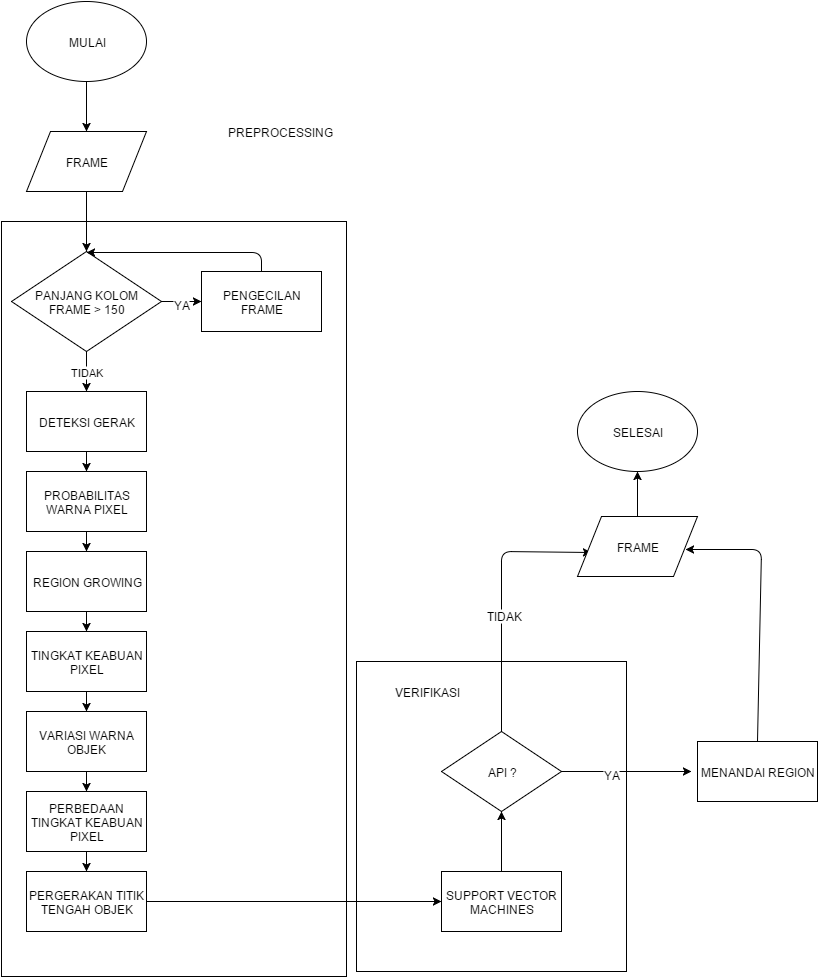

The diagram above was exported from draw.io. Its source (the exported page's mxGraphModel, read from the mxfile embedded in the PNG):
<mxGraphModel dx="880" dy="1675" grid="1" gridSize="10" guides="1" tooltips="1" connect="1" arrows="1" fold="1" page="1" pageScale="1" pageWidth="826" pageHeight="1169" background="#ffffff" math="0">
  <root>
    <mxCell id="0" />
    <mxCell id="1" parent="0" />
    <mxCell id="4d3d05532bdfb112-25" value="" style="whiteSpace=wrap;html=1;" vertex="1" parent="1">
      <mxGeometry x="545" y="600" width="270" height="310" as="geometry" />
    </mxCell>
    <mxCell id="4d3d05532bdfb112-19" value="" style="whiteSpace=wrap;html=1;" vertex="1" parent="1">
      <mxGeometry x="190" y="160" width="345" height="755" as="geometry" />
    </mxCell>
    <mxCell id="4d3d05532bdfb112-1" value="FRAME" style="shape=parallelogram;whiteSpace=wrap;html=1;" vertex="1" parent="1">
      <mxGeometry x="215" y="70" width="120" height="60" as="geometry" />
    </mxCell>
    <mxCell id="4d3d05532bdfb112-2" value="DETEKSI GERAK" style="whiteSpace=wrap;html=1;" vertex="1" parent="1">
      <mxGeometry x="215" y="330" width="120" height="60" as="geometry" />
    </mxCell>
    <mxCell id="4d3d05532bdfb112-7" value="PROBABILITAS WARNA PIXEL" style="whiteSpace=wrap;html=1;" vertex="1" parent="1">
      <mxGeometry x="215" y="410" width="120" height="60" as="geometry" />
    </mxCell>
    <mxCell id="4d3d05532bdfb112-9" value="TINGKAT KEABUAN PIXEL" style="whiteSpace=wrap;html=1;" vertex="1" parent="1">
      <mxGeometry x="215" y="570" width="120" height="60" as="geometry" />
    </mxCell>
    <mxCell id="4d3d05532bdfb112-8" value="" style="edgeStyle=orthogonalEdgeStyle;rounded=0;html=1;" edge="1" parent="1" source="4d3d05532bdfb112-2" target="4d3d05532bdfb112-7">
      <mxGeometry relative="1" as="geometry" />
    </mxCell>
    <mxCell id="4d3d05532bdfb112-13" value="VARIASI WARNA OBJEK" style="whiteSpace=wrap;html=1;" vertex="1" parent="1">
      <mxGeometry x="215" y="650" width="120" height="60" as="geometry" />
    </mxCell>
    <mxCell id="4d3d05532bdfb112-15" value="PERBEDAAN TINGKAT KEABUAN PIXEL" style="whiteSpace=wrap;html=1;" vertex="1" parent="1">
      <mxGeometry x="215" y="730" width="120" height="60" as="geometry" />
    </mxCell>
    <mxCell id="4d3d05532bdfb112-17" value="PERGERAKAN TITIK TENGAH OBJEK" style="whiteSpace=wrap;html=1;" vertex="1" parent="1">
      <mxGeometry x="215" y="810" width="120" height="60" as="geometry" />
    </mxCell>
    <mxCell id="4d3d05532bdfb112-16" value="" style="edgeStyle=orthogonalEdgeStyle;rounded=0;html=1;" edge="1" parent="1" source="4d3d05532bdfb112-13" target="4d3d05532bdfb112-15">
      <mxGeometry relative="1" as="geometry" />
    </mxCell>
    <mxCell id="4d3d05532bdfb112-18" value="" style="edgeStyle=orthogonalEdgeStyle;rounded=0;html=1;" edge="1" parent="1" source="4d3d05532bdfb112-15" target="4d3d05532bdfb112-17">
      <mxGeometry relative="1" as="geometry" />
    </mxCell>
    <mxCell id="4d3d05532bdfb112-20" value="SUPPORT VECTOR MACHINES" style="whiteSpace=wrap;html=1;" vertex="1" parent="1">
      <mxGeometry x="630" y="810" width="120" height="60" as="geometry" />
    </mxCell>
    <mxCell id="4d3d05532bdfb112-22" value="" style="endArrow=classic;html=1;exitX=1;exitY=0.5;entryX=0;entryY=0.5;" edge="1" parent="1" source="4d3d05532bdfb112-17" target="4d3d05532bdfb112-20">
      <mxGeometry width="50" height="50" relative="1" as="geometry">
        <mxPoint x="410" y="980" as="sourcePoint" />
        <mxPoint x="460" y="930" as="targetPoint" />
      </mxGeometry>
    </mxCell>
    <mxCell id="4d3d05532bdfb112-23" value="PREPROCESSING" style="text;html=1;strokeColor=none;fillColor=none;align=center;verticalAlign=middle;whiteSpace=wrap;overflow=hidden;" vertex="1" parent="1">
      <mxGeometry x="413" y="60" width="110" height="20" as="geometry" />
    </mxCell>
    <mxCell id="4d3d05532bdfb112-26" style="edgeStyle=orthogonalEdgeStyle;rounded=0;html=1;exitX=0.5;exitY=1;entryX=0.5;entryY=1;" edge="1" parent="1" source="4d3d05532bdfb112-23" target="4d3d05532bdfb112-23">
      <mxGeometry relative="1" as="geometry" />
    </mxCell>
    <mxCell id="4d3d05532bdfb112-27" value="VERIFIKASI" style="text;html=1;strokeColor=none;fillColor=none;align=center;verticalAlign=middle;whiteSpace=wrap;overflow=hidden;" vertex="1" parent="1">
      <mxGeometry x="560" y="620" width="110" height="20" as="geometry" />
    </mxCell>
    <mxCell id="4d3d05532bdfb112-28" value="API ?" style="rhombus;whiteSpace=wrap;html=1;" vertex="1" parent="1">
      <mxGeometry x="630" y="670" width="120" height="80" as="geometry" />
    </mxCell>
    <mxCell id="4d3d05532bdfb112-29" value="" style="endArrow=classic;html=1;entryX=0.5;entryY=1;exitX=0.5;exitY=0;" edge="1" parent="1" source="4d3d05532bdfb112-20" target="4d3d05532bdfb112-28">
      <mxGeometry width="50" height="50" relative="1" as="geometry">
        <mxPoint x="210" y="720" as="sourcePoint" />
        <mxPoint x="260" y="670" as="targetPoint" />
        <Array as="points" />
      </mxGeometry>
    </mxCell>
    <mxCell id="4d3d05532bdfb112-31" value="" style="endArrow=classic;html=1;exitX=1;exitY=0.5;" edge="1" parent="1" source="4d3d05532bdfb112-28">
      <mxGeometry width="50" height="50" relative="1" as="geometry">
        <mxPoint x="580" y="710" as="sourcePoint" />
        <mxPoint x="879.9999999999955" y="710" as="targetPoint" />
      </mxGeometry>
    </mxCell>
    <mxCell id="4d3d05532bdfb112-32" value="YA" style="text;html=1;resizable=0;points=[];;align=center;verticalAlign=middle;labelBackgroundColor=#ffffff;" vertex="1" connectable="0" parent="4d3d05532bdfb112-31">
      <mxGeometry x="-0.24" y="-2" relative="1" as="geometry">
        <mxPoint as="offset" />
      </mxGeometry>
    </mxCell>
    <mxCell id="4d3d05532bdfb112-11" value="REGION GROWING" style="whiteSpace=wrap;html=1;" vertex="1" parent="1">
      <mxGeometry x="215" y="490" width="120" height="60" as="geometry" />
    </mxCell>
    <mxCell id="47bb8a4fe65b434f-1" value="" style="edgeStyle=orthogonalEdgeStyle;rounded=0;html=1;" edge="1" parent="1" source="4d3d05532bdfb112-7" target="4d3d05532bdfb112-11">
      <mxGeometry relative="1" as="geometry">
        <mxPoint x="400" y="470" as="sourcePoint" />
        <mxPoint x="400" y="530" as="targetPoint" />
      </mxGeometry>
    </mxCell>
    <mxCell id="47bb8a4fe65b434f-2" value="" style="endArrow=classic;html=1;entryX=0.5;entryY=0;exitX=0.5;exitY=1;" edge="1" parent="1" source="4d3d05532bdfb112-11" target="4d3d05532bdfb112-9">
      <mxGeometry width="50" height="50" relative="1" as="geometry">
        <mxPoint x="100" y="470" as="sourcePoint" />
        <mxPoint x="150" y="420" as="targetPoint" />
      </mxGeometry>
    </mxCell>
    <mxCell id="47bb8a4fe65b434f-4" value="" style="endArrow=classic;html=1;entryX=0.5;entryY=0;exitX=0.5;exitY=1;" edge="1" parent="1" source="4d3d05532bdfb112-9" target="4d3d05532bdfb112-13">
      <mxGeometry width="50" height="50" relative="1" as="geometry">
        <mxPoint x="130" y="560" as="sourcePoint" />
        <mxPoint x="180" y="510" as="targetPoint" />
      </mxGeometry>
    </mxCell>
    <mxCell id="6c4658093acdf00c-1" value="MULAI" style="ellipse;whiteSpace=wrap;html=1;" vertex="1" parent="1">
      <mxGeometry x="215" y="-60" width="120" height="80" as="geometry" />
    </mxCell>
    <mxCell id="6c4658093acdf00c-2" value="" style="edgeStyle=orthogonalEdgeStyle;rounded=0;html=1;" edge="1" parent="1" source="6c4658093acdf00c-1" target="4d3d05532bdfb112-1">
      <mxGeometry relative="1" as="geometry" />
    </mxCell>
    <mxCell id="6c4658093acdf00c-3" value="SELESAI" style="ellipse;whiteSpace=wrap;html=1;" vertex="1" parent="1">
      <mxGeometry x="766" y="330" width="120" height="80" as="geometry" />
    </mxCell>
    <mxCell id="6c4658093acdf00c-4" value="" style="endArrow=classic;html=1;exitX=0.5;exitY=0;entryX=0.115;entryY=0.593;entryPerimeter=0;" edge="1" parent="1" source="4d3d05532bdfb112-28" target="514c1ac6d098ddff-1">
      <mxGeometry width="50" height="50" relative="1" as="geometry">
        <mxPoint x="640" y="510" as="sourcePoint" />
        <mxPoint x="690" y="300" as="targetPoint" />
        <Array as="points">
          <mxPoint x="690" y="490" />
        </Array>
      </mxGeometry>
    </mxCell>
    <mxCell id="6c4658093acdf00c-5" value="TIDAK" style="text;html=1;resizable=0;points=[];;align=center;verticalAlign=middle;labelBackgroundColor=#ffffff;" vertex="1" connectable="0" parent="6c4658093acdf00c-4">
      <mxGeometry x="-0.135" y="-2" relative="1" as="geometry">
        <mxPoint as="offset" />
      </mxGeometry>
    </mxCell>
    <mxCell id="6c4658093acdf00c-6" value="" style="endArrow=classic;html=1;exitX=0.5;exitY=0;entryX=0.898;entryY=0.556;entryPerimeter=0;" edge="1" parent="1" source="6c4658093acdf00c-7" target="514c1ac6d098ddff-1">
      <mxGeometry width="50" height="50" relative="1" as="geometry">
        <mxPoint x="934.7241379310349" y="670.0344827586209" as="sourcePoint" />
        <mxPoint x="935" y="390" as="targetPoint" />
        <Array as="points">
          <mxPoint x="950" y="488" />
        </Array>
      </mxGeometry>
    </mxCell>
    <mxCell id="6c4658093acdf00c-7" value="MENANDAI REGION" style="whiteSpace=wrap;html=1;" vertex="1" parent="1">
      <mxGeometry x="886" y="680" width="120" height="60" as="geometry" />
    </mxCell>
    <mxCell id="514c1ac6d098ddff-1" value="FRAME" style="shape=parallelogram;whiteSpace=wrap;html=1;" vertex="1" parent="1">
      <mxGeometry x="766" y="455" width="120" height="60" as="geometry" />
    </mxCell>
    <mxCell id="514c1ac6d098ddff-2" value="" style="endArrow=classic;html=1;exitX=0.5;exitY=0;entryX=0.5;entryY=1;" edge="1" parent="1" source="514c1ac6d098ddff-1" target="6c4658093acdf00c-3">
      <mxGeometry width="50" height="50" relative="1" as="geometry">
        <mxPoint x="700" y="440" as="sourcePoint" />
        <mxPoint x="750" y="390" as="targetPoint" />
      </mxGeometry>
    </mxCell>
    <mxCell id="1a8c1721634ea295-1" value="PENGECILAN FRAME" style="whiteSpace=wrap;html=1;" vertex="1" parent="1">
      <mxGeometry x="390" y="210" width="120" height="60" as="geometry" />
    </mxCell>
    <mxCell id="1a8c1721634ea295-3" value="PANJANG KOLOM FRAME &amp;gt; 150" style="rhombus;whiteSpace=wrap;html=1;" vertex="1" parent="1">
      <mxGeometry x="200" y="190" width="150" height="100" as="geometry" />
    </mxCell>
    <mxCell id="1a8c1721634ea295-4" value="" style="endArrow=classic;html=1;exitX=0.5;exitY=1;" edge="1" parent="1" source="4d3d05532bdfb112-1" target="1a8c1721634ea295-3">
      <mxGeometry width="50" height="50" relative="1" as="geometry">
        <mxPoint x="120" y="70" as="sourcePoint" />
        <mxPoint x="170" y="20" as="targetPoint" />
      </mxGeometry>
    </mxCell>
    <mxCell id="1a8c1721634ea295-5" value="TIDAK" style="endArrow=classic;html=1;entryX=0.5;entryY=0;exitX=0.5;exitY=1;" edge="1" parent="1" source="1a8c1721634ea295-3" target="4d3d05532bdfb112-2">
      <mxGeometry width="50" height="50" relative="1" as="geometry">
        <mxPoint x="140" y="170" as="sourcePoint" />
        <mxPoint x="170" y="160" as="targetPoint" />
      </mxGeometry>
    </mxCell>
    <mxCell id="1a8c1721634ea295-6" value="" style="endArrow=classic;html=1;entryX=0;entryY=0.5;exitX=1;exitY=0.5;" edge="1" parent="1" source="1a8c1721634ea295-3" target="1a8c1721634ea295-1">
      <mxGeometry width="50" height="50" relative="1" as="geometry">
        <mxPoint x="100" y="280" as="sourcePoint" />
        <mxPoint x="150" y="230" as="targetPoint" />
      </mxGeometry>
    </mxCell>
    <mxCell id="1a8c1721634ea295-8" value="YA" style="text;html=1;resizable=0;points=[];;align=center;verticalAlign=middle;labelBackgroundColor=#ffffff;" vertex="1" connectable="0" parent="1a8c1721634ea295-6">
      <mxGeometry x="-0.0612" y="-2" relative="1" as="geometry">
        <mxPoint as="offset" />
      </mxGeometry>
    </mxCell>
    <mxCell id="1a8c1721634ea295-7" value="" style="endArrow=classic;html=1;exitX=0.5;exitY=0;" edge="1" parent="1" source="1a8c1721634ea295-1">
      <mxGeometry width="50" height="50" relative="1" as="geometry">
        <mxPoint x="110" y="210" as="sourcePoint" />
        <mxPoint x="275" y="191" as="targetPoint" />
        <Array as="points">
          <mxPoint x="450" y="191" />
        </Array>
      </mxGeometry>
    </mxCell>
  </root>
</mxGraphModel>